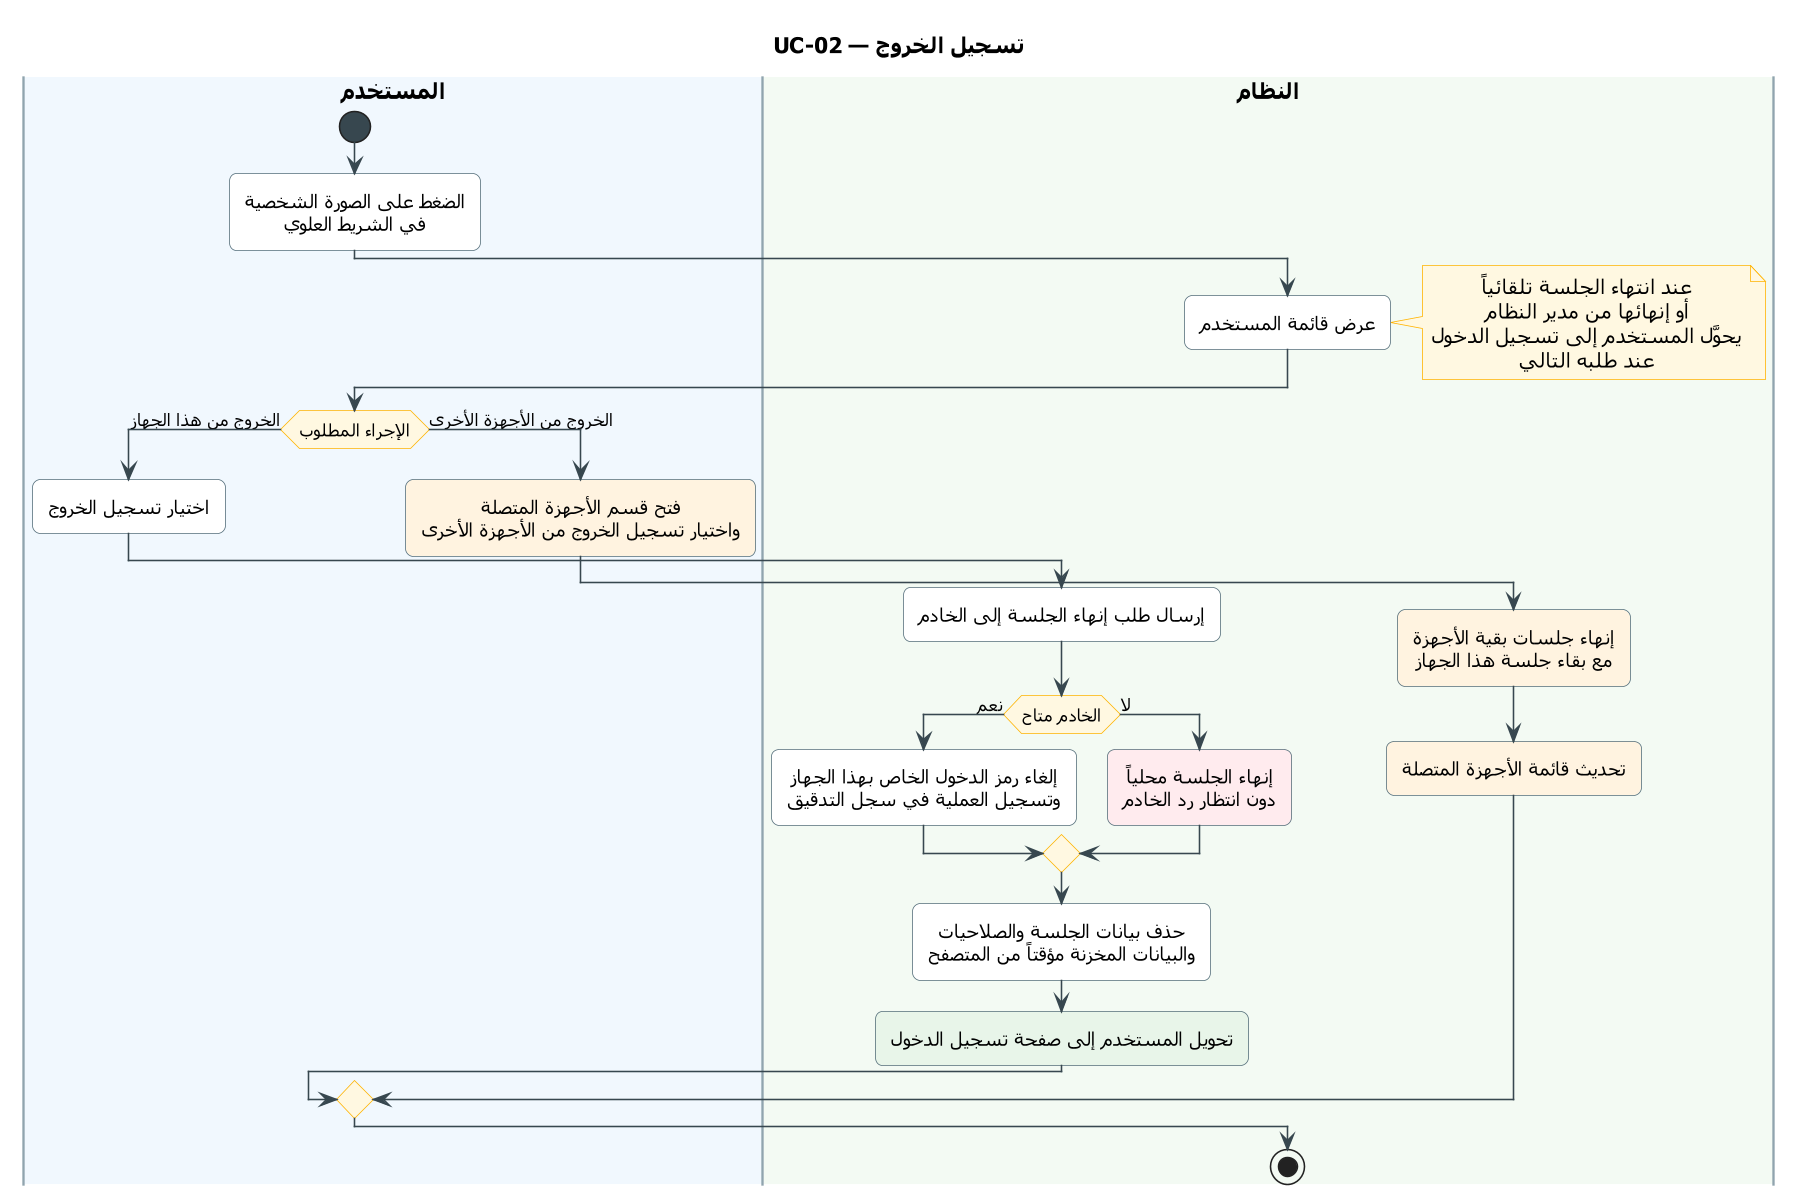

The diagram above was rendered by PlantUML. Its source (embedded in the PNG):
@startuml UC-02
skinparam dpi 150
' ===== النمط الموحّد (انسخه مع المخطط) =====
skinparam defaultFontName Tahoma
skinparam shadowing false
skinparam roundcorner 10
skinparam defaultTextAlignment center
skinparam ArrowColor #37474F
skinparam ActivityBackgroundColor #FFFFFF
skinparam ActivityBorderColor #546E7A
skinparam ActivityDiamondBackgroundColor #FFF8E1
skinparam ActivityDiamondBorderColor #FFB300
skinparam ActivityStartColor #37474F
skinparam ActivityEndColor #37474F
skinparam ActivityBarColor #37474F
skinparam NoteBackgroundColor #FFF8E1
skinparam NoteBorderColor #FFB300
skinparam SwimlaneBorderColor #90A4AE
skinparam SwimlaneTitleFontSize 14
skinparam SwimlaneTitleFontStyle bold
' ===== المخطط =====
title UC-02 — تسجيل الخروج

|#F1F8FE|المستخدم|
|#F3FAF3|النظام|
|المستخدم|
start
:الضغط على الصورة الشخصية
في الشريط العلوي;
|النظام|
:عرض قائمة المستخدم;
note right
  عند انتهاء الجلسة تلقائياً
  أو إنهائها من مدير النظام
  يحوَّل المستخدم إلى تسجيل الدخول
  عند طلبه التالي
end note
|المستخدم|
if (الإجراء المطلوب) then (الخروج من هذا الجهاز)
  :اختيار تسجيل الخروج;
  |النظام|
  :إرسال طلب إنهاء الجلسة إلى الخادم;
  if (الخادم متاح) then (نعم)
    :إلغاء رمز الدخول الخاص بهذا الجهاز
    وتسجيل العملية في سجل التدقيق;
  else (لا)
    #FFEBEE:إنهاء الجلسة محلياً
    دون انتظار رد الخادم;
  endif
  :حذف بيانات الجلسة والصلاحيات
  والبيانات المخزنة مؤقتاً من المتصفح;
  #E8F5E9:تحويل المستخدم إلى صفحة تسجيل الدخول;
else (الخروج من الأجهزة الأخرى)
  |المستخدم|
  #FFF3E0:فتح قسم الأجهزة المتصلة
  واختيار تسجيل الخروج من الأجهزة الأخرى;
  |النظام|
  #FFF3E0:إنهاء جلسات بقية الأجهزة
  مع بقاء جلسة هذا الجهاز;
  #FFF3E0:تحديث قائمة الأجهزة المتصلة;
endif
stop
@enduml